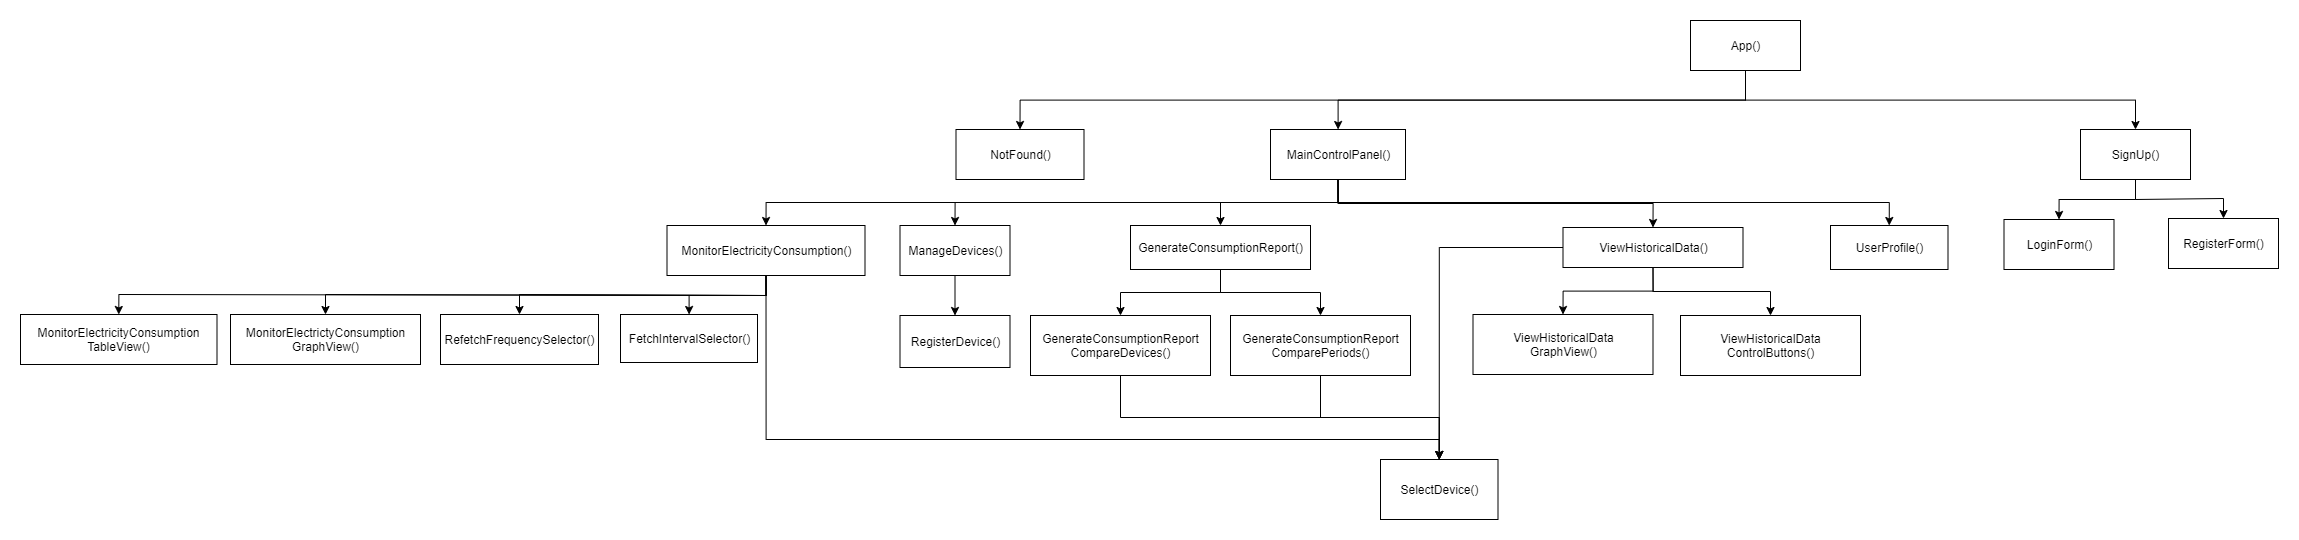

The diagram above was exported from draw.io. Its source (the exported page's mxGraphModel, read from the mxfile embedded in the PNG):
<mxGraphModel dx="4013" dy="837" grid="1" gridSize="10" guides="1" tooltips="1" connect="1" arrows="1" fold="1" page="1" pageScale="1" pageWidth="1169" pageHeight="827" math="0" shadow="0">
  <root>
    <mxCell id="0" />
    <mxCell id="1" parent="0" />
    <mxCell id="2" style="edgeStyle=orthogonalEdgeStyle;rounded=0;jumpStyle=sharp;orthogonalLoop=1;jettySize=auto;html=1;exitX=0.5;exitY=1;exitDx=0;exitDy=0;entryX=0.5;entryY=0;entryDx=0;entryDy=0;endArrow=classic;endFill=1;" edge="1" source="5" target="15" parent="1">
      <mxGeometry relative="1" as="geometry" />
    </mxCell>
    <mxCell id="3" style="edgeStyle=orthogonalEdgeStyle;rounded=0;jumpStyle=sharp;orthogonalLoop=1;jettySize=auto;html=1;exitX=0.5;exitY=1;exitDx=0;exitDy=0;endArrow=classic;endFill=1;" edge="1" source="5" target="14" parent="1">
      <mxGeometry relative="1" as="geometry" />
    </mxCell>
    <mxCell id="4" style="edgeStyle=orthogonalEdgeStyle;rounded=0;jumpStyle=sharp;orthogonalLoop=1;jettySize=auto;html=1;exitX=0.5;exitY=1;exitDx=0;exitDy=0;endArrow=classic;endFill=1;" edge="1" source="5" target="8" parent="1">
      <mxGeometry relative="1" as="geometry" />
    </mxCell>
    <mxCell id="5" value="App()" style="html=1;" vertex="1" parent="1">
      <mxGeometry x="1440" y="1071" width="110" height="50" as="geometry" />
    </mxCell>
    <mxCell id="6" style="edgeStyle=orthogonalEdgeStyle;rounded=0;jumpStyle=sharp;orthogonalLoop=1;jettySize=auto;html=1;exitX=0.5;exitY=1;exitDx=0;exitDy=0;entryX=0.5;entryY=0;entryDx=0;entryDy=0;endArrow=classic;endFill=1;" edge="1" source="8" target="29" parent="1">
      <mxGeometry relative="1" as="geometry" />
    </mxCell>
    <mxCell id="7" style="edgeStyle=orthogonalEdgeStyle;rounded=0;jumpStyle=sharp;orthogonalLoop=1;jettySize=auto;html=1;exitX=0.5;exitY=1;exitDx=0;exitDy=0;entryX=0.5;entryY=0;entryDx=0;entryDy=0;endArrow=classic;endFill=1;" edge="1" source="8" target="30" parent="1">
      <mxGeometry relative="1" as="geometry" />
    </mxCell>
    <mxCell id="8" value="SignUp()" style="html=1;" vertex="1" parent="1">
      <mxGeometry x="1830" y="1180" width="110" height="50" as="geometry" />
    </mxCell>
    <mxCell id="9" style="edgeStyle=orthogonalEdgeStyle;rounded=0;jumpStyle=sharp;orthogonalLoop=1;jettySize=auto;html=1;exitX=0.5;exitY=1;exitDx=0;exitDy=0;entryX=0.5;entryY=0;entryDx=0;entryDy=0;endArrow=classic;endFill=1;" edge="1" source="14" target="23" parent="1">
      <mxGeometry relative="1" as="geometry" />
    </mxCell>
    <mxCell id="10" style="edgeStyle=orthogonalEdgeStyle;rounded=0;jumpStyle=sharp;orthogonalLoop=1;jettySize=auto;html=1;exitX=0.5;exitY=1;exitDx=0;exitDy=0;entryX=0.5;entryY=0;entryDx=0;entryDy=0;endArrow=classic;endFill=1;" edge="1" source="14" target="17" parent="1">
      <mxGeometry relative="1" as="geometry" />
    </mxCell>
    <mxCell id="11" style="edgeStyle=orthogonalEdgeStyle;rounded=0;jumpStyle=sharp;orthogonalLoop=1;jettySize=auto;html=1;exitX=0.5;exitY=1;exitDx=0;exitDy=0;entryX=0.5;entryY=0;entryDx=0;entryDy=0;" edge="1" source="14" target="33" parent="1">
      <mxGeometry relative="1" as="geometry" />
    </mxCell>
    <mxCell id="12" style="edgeStyle=orthogonalEdgeStyle;rounded=0;jumpStyle=none;orthogonalLoop=1;jettySize=auto;html=1;exitX=0.5;exitY=1;exitDx=0;exitDy=0;entryX=0.5;entryY=0;entryDx=0;entryDy=0;" edge="1" source="14" target="43" parent="1">
      <mxGeometry relative="1" as="geometry" />
    </mxCell>
    <mxCell id="13" style="edgeStyle=orthogonalEdgeStyle;rounded=0;jumpStyle=none;orthogonalLoop=1;jettySize=auto;html=1;exitX=0.5;exitY=1;exitDx=0;exitDy=0;entryX=0.5;entryY=0;entryDx=0;entryDy=0;" edge="1" source="14" target="39" parent="1">
      <mxGeometry relative="1" as="geometry" />
    </mxCell>
    <mxCell id="14" value="MainControlPanel()" style="html=1;" vertex="1" parent="1">
      <mxGeometry x="1020" y="1180" width="135" height="50" as="geometry" />
    </mxCell>
    <mxCell id="15" value="NotFound()" style="html=1;" vertex="1" parent="1">
      <mxGeometry x="705.5" y="1180" width="128" height="50" as="geometry" />
    </mxCell>
    <mxCell id="16" style="edgeStyle=orthogonalEdgeStyle;rounded=0;jumpStyle=sharp;orthogonalLoop=1;jettySize=auto;html=1;exitX=0.5;exitY=1;exitDx=0;exitDy=0;entryX=0.5;entryY=0;entryDx=0;entryDy=0;endArrow=classic;endFill=1;" edge="1" source="17" target="28" parent="1">
      <mxGeometry relative="1" as="geometry" />
    </mxCell>
    <mxCell id="17" value="ManageDevices()" style="html=1;" vertex="1" parent="1">
      <mxGeometry x="649.5" y="1276" width="110" height="50" as="geometry" />
    </mxCell>
    <mxCell id="18" style="edgeStyle=orthogonalEdgeStyle;rounded=0;jumpStyle=sharp;orthogonalLoop=1;jettySize=auto;html=1;exitX=0.5;exitY=1;exitDx=0;exitDy=0;entryX=0.5;entryY=0;entryDx=0;entryDy=0;endArrow=classic;endFill=1;" edge="1" source="23" target="27" parent="1">
      <mxGeometry relative="1" as="geometry" />
    </mxCell>
    <mxCell id="19" style="edgeStyle=orthogonalEdgeStyle;rounded=0;jumpStyle=sharp;orthogonalLoop=1;jettySize=auto;html=1;exitX=0.5;exitY=1;exitDx=0;exitDy=0;entryX=0.5;entryY=0;entryDx=0;entryDy=0;endArrow=classic;endFill=1;" edge="1" source="23" target="26" parent="1">
      <mxGeometry relative="1" as="geometry" />
    </mxCell>
    <mxCell id="20" style="edgeStyle=orthogonalEdgeStyle;rounded=0;jumpStyle=sharp;orthogonalLoop=1;jettySize=auto;html=1;exitX=0.5;exitY=1;exitDx=0;exitDy=0;endArrow=classic;endFill=1;" edge="1" source="23" target="25" parent="1">
      <mxGeometry relative="1" as="geometry" />
    </mxCell>
    <mxCell id="21" style="edgeStyle=orthogonalEdgeStyle;rounded=0;jumpStyle=sharp;orthogonalLoop=1;jettySize=auto;html=1;exitX=0.5;exitY=1;exitDx=0;exitDy=0;endArrow=classic;endFill=1;" edge="1" source="23" target="24" parent="1">
      <mxGeometry relative="1" as="geometry" />
    </mxCell>
    <mxCell id="22" style="edgeStyle=orthogonalEdgeStyle;rounded=0;jumpStyle=none;orthogonalLoop=1;jettySize=auto;html=1;exitX=0.5;exitY=1;exitDx=0;exitDy=0;entryX=0.5;entryY=0;entryDx=0;entryDy=0;" edge="1" source="23" target="38" parent="1">
      <mxGeometry relative="1" as="geometry">
        <Array as="points">
          <mxPoint x="515" y="1490" />
          <mxPoint x="1189" y="1490" />
        </Array>
      </mxGeometry>
    </mxCell>
    <mxCell id="23" value="MonitorElectricityConsumption()" style="html=1;" vertex="1" parent="1">
      <mxGeometry x="416.5" y="1276" width="198" height="50" as="geometry" />
    </mxCell>
    <mxCell id="24" value="FetchIntervalSelector()" style="html=1;" vertex="1" parent="1">
      <mxGeometry x="370" y="1365" width="137" height="48" as="geometry" />
    </mxCell>
    <mxCell id="25" value="RefetchFrequencySelector()" style="html=1;" vertex="1" parent="1">
      <mxGeometry x="190" y="1365" width="158" height="50" as="geometry" />
    </mxCell>
    <mxCell id="26" value="MonitorElectrictyConsumption&lt;br&gt;GraphView()" style="html=1;" vertex="1" parent="1">
      <mxGeometry x="-20" y="1365" width="190" height="50" as="geometry" />
    </mxCell>
    <mxCell id="27" value="MonitorElectricityConsumption&lt;br&gt;TableView()" style="html=1;" vertex="1" parent="1">
      <mxGeometry x="-230" y="1365" width="196.5" height="50" as="geometry" />
    </mxCell>
    <mxCell id="28" value="RegisterDevice()" style="html=1;" vertex="1" parent="1">
      <mxGeometry x="649.5" y="1366" width="110" height="52" as="geometry" />
    </mxCell>
    <mxCell id="29" value="LoginForm()" style="html=1;" vertex="1" parent="1">
      <mxGeometry x="1753.5" y="1270" width="110" height="50" as="geometry" />
    </mxCell>
    <mxCell id="30" value="RegisterForm()" style="html=1;" vertex="1" parent="1">
      <mxGeometry x="1918" y="1269" width="110" height="50" as="geometry" />
    </mxCell>
    <mxCell id="31" style="edgeStyle=orthogonalEdgeStyle;rounded=0;jumpStyle=sharp;orthogonalLoop=1;jettySize=auto;html=1;exitX=0.5;exitY=1;exitDx=0;exitDy=0;entryX=0.5;entryY=0;entryDx=0;entryDy=0;" edge="1" source="33" target="35" parent="1">
      <mxGeometry relative="1" as="geometry" />
    </mxCell>
    <mxCell id="32" style="edgeStyle=orthogonalEdgeStyle;rounded=0;jumpStyle=sharp;orthogonalLoop=1;jettySize=auto;html=1;exitX=0.5;exitY=1;exitDx=0;exitDy=0;entryX=0.5;entryY=0;entryDx=0;entryDy=0;" edge="1" source="33" target="37" parent="1">
      <mxGeometry relative="1" as="geometry" />
    </mxCell>
    <mxCell id="33" value="GenerateConsumptionReport()" style="html=1;" vertex="1" parent="1">
      <mxGeometry x="880" y="1276" width="180" height="44" as="geometry" />
    </mxCell>
    <mxCell id="34" style="edgeStyle=orthogonalEdgeStyle;rounded=0;jumpStyle=sharp;orthogonalLoop=1;jettySize=auto;html=1;exitX=0.5;exitY=1;exitDx=0;exitDy=0;entryX=0.5;entryY=0;entryDx=0;entryDy=0;" edge="1" source="35" target="38" parent="1">
      <mxGeometry relative="1" as="geometry" />
    </mxCell>
    <mxCell id="35" value="GenerateConsumptionReport&lt;br&gt;CompareDevices()" style="html=1;" vertex="1" parent="1">
      <mxGeometry x="780" y="1366" width="180" height="60" as="geometry" />
    </mxCell>
    <mxCell id="36" style="edgeStyle=orthogonalEdgeStyle;rounded=0;jumpStyle=none;orthogonalLoop=1;jettySize=auto;html=1;exitX=0.5;exitY=1;exitDx=0;exitDy=0;entryX=0.5;entryY=0;entryDx=0;entryDy=0;" edge="1" source="37" target="38" parent="1">
      <mxGeometry relative="1" as="geometry" />
    </mxCell>
    <mxCell id="37" value="GenerateConsumptionReport&lt;br&gt;ComparePeriods()" style="html=1;" vertex="1" parent="1">
      <mxGeometry x="980" y="1366" width="180" height="60" as="geometry" />
    </mxCell>
    <mxCell id="38" value="SelectDevice()" style="html=1;" vertex="1" parent="1">
      <mxGeometry x="1130" y="1510" width="117.5" height="60" as="geometry" />
    </mxCell>
    <mxCell id="39" value="UserProfile()" style="html=1;" vertex="1" parent="1">
      <mxGeometry x="1580" y="1276" width="117.5" height="44" as="geometry" />
    </mxCell>
    <mxCell id="40" style="edgeStyle=orthogonalEdgeStyle;rounded=0;jumpStyle=sharp;orthogonalLoop=1;jettySize=auto;html=1;exitX=0.5;exitY=1;exitDx=0;exitDy=0;entryX=0.5;entryY=0;entryDx=0;entryDy=0;" edge="1" source="43" target="45" parent="1">
      <mxGeometry relative="1" as="geometry" />
    </mxCell>
    <mxCell id="41" style="edgeStyle=orthogonalEdgeStyle;rounded=0;jumpStyle=sharp;orthogonalLoop=1;jettySize=auto;html=1;exitX=0.5;exitY=1;exitDx=0;exitDy=0;entryX=0.5;entryY=0;entryDx=0;entryDy=0;" edge="1" source="43" target="44" parent="1">
      <mxGeometry relative="1" as="geometry" />
    </mxCell>
    <mxCell id="42" style="edgeStyle=orthogonalEdgeStyle;rounded=0;jumpStyle=none;orthogonalLoop=1;jettySize=auto;html=1;exitX=0;exitY=0.5;exitDx=0;exitDy=0;entryX=0.5;entryY=0;entryDx=0;entryDy=0;" edge="1" source="43" target="38" parent="1">
      <mxGeometry relative="1" as="geometry" />
    </mxCell>
    <mxCell id="43" value="ViewHistoricalData()" style="html=1;" vertex="1" parent="1">
      <mxGeometry x="1312.5" y="1278" width="180" height="40" as="geometry" />
    </mxCell>
    <mxCell id="44" value="ViewHistoricalData&lt;br&gt;ControlButtons()" style="html=1;" vertex="1" parent="1">
      <mxGeometry x="1430" y="1366" width="180" height="60" as="geometry" />
    </mxCell>
    <mxCell id="45" value="ViewHistoricalData&lt;br&gt;GraphView()" style="html=1;" vertex="1" parent="1">
      <mxGeometry x="1222.5" y="1365" width="180" height="60" as="geometry" />
    </mxCell>
  </root>
</mxGraphModel>